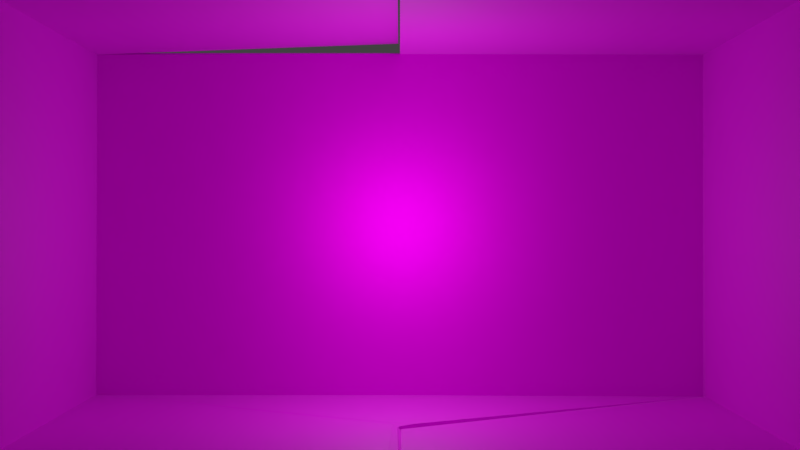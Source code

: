 # Source: Caja.blend  (saved by Blender 2.79.0; exported with 4.5.12 LTS)
import bpy
from mathutils import Matrix  # noqa: F401  (used for matrix-valued properties, if any)

bpy.ops.wm.read_factory_settings(use_empty=True)
scene = bpy.context.scene
scene.name = 'Scene'

# ---- collections
col_collection_1 = bpy.data.collections.new('Collection 1'); scene.collection.children.link(col_collection_1)
col_collection_1.hide_render = True
col_collection_1.hide_viewport = True
col_collection_2 = bpy.data.collections.new('Collection 2'); scene.collection.children.link(col_collection_2)

# ---- images (referenced by path relative to the original .blend; pixels are not part of the script)
import os
ASSET_DIR = os.environ.get("B2B_ASSET_DIR", "")  # directory of the original .blend (textures are referenced by path, not embedded)
HERE = os.path.dirname(os.path.abspath(__file__))  # packed textures are extracted next to this script under _unpacked/

def load_image(name, relpath, width, height, colorspace="sRGB"):
    """Load a texture the original file referenced (path relative to the .blend, or extracted next to this script)."""
    p = next((c for c in (os.path.join(HERE, relpath), os.path.join(ASSET_DIR, relpath)) if relpath and os.path.exists(c)), "")
    if p:
        img = bpy.data.images.load(p, check_existing=True)
        img.name = name
    else:  # same state as the original file: an image datablock whose file is absent (Cycles renders it pink)
        img = bpy.data.images.new(name, width, height)
        img.source = "FILE"
        img.filepath = "//" + (relpath or name)
    img.colorspace_settings.name = colorspace
    return img
img_cajaalbedo_psd_001 = load_image('CajaAlbedo.psd.001', 'CajaAlbedo.psd', 1024, 1024, 'sRGB')
img_cajaheight_psd = load_image('CajaHeight.psd', 'CajaHeight.psd', 1024, 1024, 'sRGB')

# ---- materials (node trees are filled in below, after node groups)
mat_material = bpy.data.materials.new('Material')
mat_material.alpha_threshold = 0.0
mat_material.roughness = 0.5
mat_material.line_color = (0.0, 0.0, 0.0, 1.0)

# ---- material node trees
mat_material.use_nodes = True; mat_material.node_tree.nodes.clear()
_N = mat_material.node_tree.nodes; _L = mat_material.node_tree.links
n0 = _N.new('ShaderNodeOutputMaterial'); n0.name = 'Material Output'; n0.location = (460, 300)
n1 = _N.new('ShaderNodeBsdfDiffuse'); n1.name = 'Diffuse BSDF'; n1.location = (10, 300)
n2 = _N.new('ShaderNodeTexImage'); n2.name = 'Image Texture'; n2.location = (-270, 281)
n2.width = 140
n2.image = img_cajaalbedo_psd_001
n3 = _N.new('ShaderNodeTexImage'); n3.name = 'Image Texture.001'; n3.location = (2, 131)
n3.width = 140
n3.image = img_cajaheight_psd
n4 = _N.new('ShaderNodeMixShader'); n4.name = 'Mix Shader'; n4.location = (240, 359)
n5 = _N.new('ShaderNodeBsdfAnisotropic'); n5.name = 'Glossy BSDF'; n5.location = (14, 471)
n5.distribution = 'GGX'
n5.inputs[1].default_value = 0.5986
n6 = _N.new('ShaderNodeLayerWeight'); n6.name = 'Layer Weight'; n6.location = (30, 630)
n6.inputs[0].default_value = 0.05
n7 = _N.new('ShaderNodeMath'); n7.name = 'Math'; n7.location = (235, 169)
n7.operation = 'SUBTRACT'
n7.inputs[1].default_value = 5.0
n8 = _N.new('ShaderNodeDisplacement'); n8.name = 'Displacement'; n8.location = (0, 0)
n8.inputs[1].default_value = 0.0
n8.inputs[2].default_value = 0.1
_L.new(n1.outputs[0], n4.inputs[1])
_L.new(n2.outputs[0], n1.inputs[0])
_L.new(n3.outputs[0], n7.inputs[0])
_L.new(n4.outputs[0], n0.inputs[0])
_L.new(n5.outputs[0], n4.inputs[2])
_L.new(n6.outputs[1], n4.inputs[0])
_L.new(n7.outputs[0], n8.inputs[0])
_L.new(n8.outputs[0], n0.inputs[2])
n0.is_active_output = True

# ---- world
world_world = bpy.data.worlds.new('World'); scene.world = world_world
world_world.color = (0.05088, 0.05088, 0.05088)
world_world.use_sun_shadow = False
world_world.sun_shadow_jitter_overblur = 0.0
world_world.cycles.sampling_method = 'MANUAL'

# ---- cameras
cam_camera = bpy.data.cameras.new('Camera')
cam_camera.clip_end = 100.0
cam_camera.lens = 35.0
cam_camera.sensor_width = 32.0
cam_camera.sensor_height = 18.0
cam_camera.ortho_scale = 7.314
cam_camera.dof.focus_distance = 0.0
cam_camera_001 = bpy.data.cameras.new('Camera.001')
cam_camera_001.clip_end = 100.0
cam_camera_001.lens = 35.0
cam_camera_001.sensor_width = 32.0
cam_camera_001.sensor_height = 18.0
cam_camera_001.display_size = 2.0
cam_camera_001.dof.focus_distance = 0.0

# ---- lights
light_lamp = bpy.data.lights.new('Lamp', 'POINT')
light_lamp.transmission_factor = 0.0
light_lamp.cutoff_distance = 30.0
light_lamp.energy = 100.0
light_lamp.shadow_buffer_clip_start = 1.001
light_lamp.shadow_soft_size = 0.1
light_lamp.shadow_maximum_resolution = 0.006
light_lamp.use_absolute_resolution = True
light_point = bpy.data.lights.new('Point', 'POINT')
light_point.transmission_factor = 0.0
light_point.energy = 1000.0
light_point.shadow_buffer_clip_start = 0.5
light_point.shadow_soft_size = 0.1
light_point.shadow_maximum_resolution = 0.006
light_point.use_absolute_resolution = True

# ---- meshes
me_cube = bpy.data.meshes.new('Cube')
me_cube.from_pydata([(1.0, 1.0, -1.0), (1.0, -1.0, -1.0), (-1.0, -1.0, -1.0), (-1.0, 1.0, -1.0), (1.0, 1.0, 1.0), (1.0, -1.0, 1.0), (-1.0, -1.0, 1.0), (-1.0, 1.0, 1.0), (1.788e-07, 1.0, -1.0), (0.002958, -0.1551, -1.009), (2.384e-07, 1.0, 1.0), (-5.364e-07, -1.0, 1.0), (7.662e-08, -0.1431, -1.005), (-0.007282, -1.0, 1.074), (-0.007281, 1.0, 1.074), (-0.02573, -1.0, -1.0), (-0.02573, -0.1593, -0.997), (0.002958, -1.0, -1.0), (1.0, 0.9043, -1.0), (0.002958, -0.2604, -1.0), (0.9663, 1.127, -1.045), (-0.03072, -0.02796, -1.045), (-0.9362, 1.0, -1.0), (0.03777, -0.09989, -1.0), (-1.02, 0.8915, -1.024), (-0.02014, -0.2516, -1.024), (-0.04288, -1.0, -1.0), (-0.03279, -0.1332, -1.0), (0.04152, -1.025, -1.064), (0.04153, -0.1847, -1.064)], [], [(7, 6, 13, 14), (0, 4, 5, 1, 18), (2, 6, 7, 3), (10, 8, 22, 3, 7), (4, 0, 8, 10), (4, 10, 11, 5), (0, 18, 19, 9), (2, 3, 27, 26), (0, 23, 22, 8), (0, 9, 21, 20), (19, 18, 1, 17), (3, 12, 25, 24), (22, 23, 12, 3), (15, 16, 29, 28), (26, 27, 16, 15)])
me_cube.materials.append(mat_material)
me_cube.use_remesh_preserve_volume = False
me_cube.use_remesh_preserve_attributes = False
me_cube.use_mirror_vertex_groups = False
me_cube.update()
me_cube_002 = bpy.data.meshes.new('Cube.002')
me_cube_002.from_pydata([(1.0, 1.0, -1.0), (1.0, -1.0, -1.0), (-1.0, -1.0, -1.0), (-1.0, 1.0, -1.0), (1.0, 1.0, 1.0), (1.0, -1.0, 1.0), (-1.0, -1.0, 1.0), (-1.0, 1.0, 1.0), (1.788e-07, 1.0, -1.0), (0.002958, -0.1551, -1.02), (2.384e-07, 1.0, 1.0), (-5.364e-07, -1.0, 1.0), (7.662e-08, -0.1431, -1.005), (-0.007282, -1.0, 1.074), (-0.007281, 1.0, 1.074), (-0.02573, -1.0, -1.0), (-0.02573, -0.1593, -0.997), (0.002958, -1.0, -1.0), (1.0, 0.9043, -1.0), (0.002958, -0.2604, -1.0), (0.9663, 1.127, -1.045), (-0.03072, -0.02796, -1.057), (-0.9362, 1.0, -1.0), (0.03777, -0.09989, -1.0), (-1.02, 0.8915, -1.024), (-0.02014, -0.2516, -1.024), (-0.04288, -1.0, -1.0), (-0.03279, -0.1332, -1.0), (0.04152, -1.025, -1.064), (0.04153, -0.1847, -1.101), (0.9898, 0.9951, -0.9946), (0.9859, -1.0, -0.9859), (-0.9859, -1.0, -0.9859), (-0.9917, 0.9894, -0.9852), (0.9885, 0.9885, 0.9885), (0.9859, -1.0, 0.9859), (-0.9853, -1.0, 0.9864), (-0.9879, 0.9887, 0.9888), (1.788e-07, 0.9859, -0.9859), (0.0005787, -0.1531, -1.0), (2.384e-07, 0.9821, 0.9911), (-5.364e-07, -1.0, 0.98), (-0.00251, -0.1453, -0.9853), (-0.005797, -1.0, 1.054), (-0.005796, 1.0, 1.054), (-0.003839, -1.0, -0.9873), (-0.007995, -0.1593, -0.9832), (0.002958, -1.0, -0.98), (0.9856, 0.9047, -0.9862), (0.002709, -0.2602, -0.98), (0.9609, 1.132, -1.027), (-0.03614, -0.02336, -1.038), (-0.9365, 0.9857, -0.986), (0.0374, -0.1002, -0.98), (-1.024, 0.8882, -1.005), (-0.0238, -0.2549, -1.005), (-0.03152, -1.0, -0.9774), (-0.02046, -0.1332, -0.9773), (0.05548, -1.025, -1.05), (0.05548, -0.1847, -1.087)], [], [(7, 6, 13, 14), (0, 4, 5, 1, 18), (2, 6, 7, 3), (10, 8, 22, 3, 7), (4, 0, 8, 10), (4, 10, 11, 5), (0, 18, 19, 9), (2, 3, 27, 26), (0, 23, 22, 8), (0, 9, 21, 20), (19, 18, 1, 17), (3, 12, 25, 24), (22, 23, 12, 3), (15, 16, 29, 28), (26, 27, 16, 15), (37, 44, 43, 36), (30, 48, 31, 35, 34), (32, 33, 37, 36), (40, 37, 33, 52, 38), (34, 40, 38, 30), (34, 35, 41, 40), (30, 39, 49, 48), (32, 56, 57, 33), (30, 38, 52, 53), (30, 50, 51, 39), (49, 47, 31, 48), (33, 54, 55, 42), (52, 33, 42, 53), (45, 58, 59, 46), (56, 45, 46, 57), (1, 5, 35, 31), (6, 2, 32, 36), (10, 7, 37, 40), (14, 13, 43, 44), (5, 11, 41, 35), (11, 10, 40, 41), (2, 26, 56, 32), (19, 17, 47, 49), (23, 0, 30, 53), (7, 14, 44, 37), (13, 6, 36, 43), (16, 27, 57, 46), (17, 1, 31, 47), (9, 19, 49, 39), (20, 21, 51, 50), (21, 9, 39, 51), (0, 20, 50, 30), (12, 23, 53, 42), (24, 25, 55, 54), (3, 24, 54, 33), (25, 12, 42, 55), (26, 15, 45, 56), (27, 3, 33, 57), (28, 29, 59, 58), (15, 28, 58, 45), (29, 16, 46, 59)])
_uv = me_cube_002.uv_layers.new(name='UVMap')
_uv.uv.foreach_set('vector', [0.0, 0.0, 0.0, 0.0, 0.0, 0.0, 0.0, 0.0, 0.0, 0.0, 0.0, 0.0, 0.0, 0.0, 0.0, 0.0, 0.0, 0.0, 0.0, 0.0, 0.0, 0.0, 0.0, 0.0, 0.0, 0.0, 0.0, 0.0, 0.0, 0.0, 0.0, 0.0, 0.0, 0.0, 0.0, 0.0, 0.0, 0.0, 0.0, 0.0, 0.0, 0.0, 0.0, 0.0, 0.0, 0.0, 0.0, 0.0, 0.0, 0.0, 0.0, 0.0, 0.0, 0.0, 0.0, 0.0, 0.0, 0.0, 0.0, 0.0, 0.0, 0.0, 0.0, 0.0, 0.0, 0.0, 0.0, 0.0, 0.0, 0.0, 0.0, 0.0, 0.0, 0.0, 0.0, 0.0, 0.0, 0.0, 0.0, 0.0, 0.0, 0.0, 0.0, 0.0, 0.0, 0.0, 0.0, 0.0, 0.0, 0.0, 0.0, 0.0, 0.0, 0.0, 0.0, 0.0, 0.0, 0.0, 0.0, 0.0, 0.0, 0.0, 0.0, 0.0, 0.0, 0.0, 0.0, 0.0, 0.0, 0.0, 0.0, 0.0, 0.0, 0.0, 0.0, 0.0, 0.0, 0.0, 0.0, 0.0, 0.0, 0.0, 0.0, 0.0, 0.5481, 0.5263, 0.6988, 0.5261, 0.6949, 0.2199, 0.5446, 0.2218, 0.2436, 0.5379, 0.2423, 0.5203, 0.2399, 0.2492, 0.5252, 0.2459, 0.5289, 0.5336, 0.2426, 0.2249, 0.2459, 0.5295, 0.5481, 0.5263, 0.5446, 0.2218, 0.6276, 0.9693, 0.2721, 0.9688, 0.2707, 0.5692, 0.2906, 0.569, 0.6276, 0.5691, 0.9834, 0.9688, 0.6276, 0.9693, 0.6276, 0.5691, 0.9839, 0.5673, 0.5289, 0.5336, 0.5252, 0.2459, 0.6678, 0.2439, 0.6719, 0.5307, 0.2436, 0.5379, 0.09825, 0.3537, 0.09936, 0.3377, 0.2423, 0.5203, 0.2426, 0.2249, 0.09843, 0.226, 0.09777, 0.3588, 0.2459, 0.5295, 0.04962, 0.9906, 0.03333, 0.6623, 0.01642, 0.352, 0.2232, 0.6373, 0.2436, 0.5379, 0.2372, 0.5596, 0.09094, 0.3741, 0.09825, 0.3537, 0.09936, 0.3377, 0.1077, 0.2382, 0.2399, 0.2492, 0.2423, 0.5203, 0.01477, 0.3338, 0.03204, 0.3191, 0.2493, 0.6111, 0.2304, 0.6225, 0.01642, 0.352, 0.01477, 0.3338, 0.2304, 0.6225, 0.2232, 0.6373, 0.09457, 0.226, 0.07928, 0.2222, 0.07937, 0.3496, 0.09555, 0.3534, 0.09843, 0.226, 0.09457, 0.226, 0.09555, 0.3534, 0.09777, 0.3588, 0.0, 0.0, 0.0, 0.0, 0.0, 0.0, 0.0, 0.0, 0.0, 0.0, 0.0, 0.0, 0.0, 0.0, 0.0, 0.0, 0.0, 0.0, 0.0, 0.0, 0.0, 0.0, 0.0, 0.0, 0.7042, 0.526, 0.7003, 0.2198, 0.6949, 0.2199, 0.6988, 0.5261, 0.0, 0.0, 0.0, 0.0, 0.0, 0.0, 0.0, 0.0, 0.0, 0.0, 0.0, 0.0, 0.0, 0.0, 0.0, 0.0, 0.0, 0.0, 0.0, 0.0, 0.0, 0.0, 0.0, 0.0, 0.0, 0.0, 0.0, 0.0, 0.0, 0.0, 0.0, 0.0, 0.1394, 0.04313, 0.9956, 0.2003, 0.9867, 0.2138, 0.1363, 0.05771, 0.0, 0.0, 0.0, 0.0, 0.0, 0.0, 0.0, 0.0, 0.0, 0.0, 0.0, 0.0, 0.0, 0.0, 0.0, 0.0, 0.0, 0.0, 0.0, 0.0, 0.0, 0.0, 0.0, 0.0, 0.0, 0.0, 0.0, 0.0, 0.0, 0.0, 0.0, 0.0, 0.0, 0.0, 0.0, 0.0, 0.0, 0.0, 0.0, 0.0, 0.0, 0.0, 0.0, 0.0, 0.0, 0.0, 0.0, 0.0, 0.0, 0.0, 0.0, 0.0, 0.0, 0.0, 0.0, 0.0, 0.0, 0.0, 0.0, 0.0, 0.0, 0.0, 0.0, 0.0, 0.09682, 0.03532, 0.1394, 0.04313, 0.1363, 0.05771, 0.09166, 0.04951, 0.0, 0.0, 0.0, 0.0, 0.0, 0.0, 0.0, 0.0, 0.0, 0.0, 0.0, 0.0, 0.0, 0.0, 0.0, 0.0, 0.01542, 0.02037, 0.09682, 0.03532, 0.09166, 0.04951, 0.009354, 0.0344, 0.0, 0.0, 0.0, 0.0, 0.0, 0.0, 0.0, 0.0, 0.0, 0.0, 0.0, 0.0, 0.0, 0.0, 0.0, 0.0, 0.0, 0.0, 0.0, 0.0, 0.0, 0.0, 0.0, 0.0, 0.0, 0.0, 0.0, 0.0, 0.0, 0.0, 0.0, 0.0, 0.0, 0.0, 0.0, 0.0, 0.0, 0.0, 0.0, 0.0])
me_cube_002.materials.append(mat_material)
me_cube_002.use_remesh_preserve_volume = False
me_cube_002.use_remesh_preserve_attributes = False
me_cube_002.use_mirror_vertex_groups = False
me_cube_002.update()

# ---- objects
ob_cube = bpy.data.objects.new('Cube', me_cube)
ob_lamp = bpy.data.objects.new('Lamp', light_lamp)
ob_camera = bpy.data.objects.new('Camera', cam_camera)
ob_camera_001 = bpy.data.objects.new('Camera.001', cam_camera_001)
ob_cube_001 = bpy.data.objects.new('Cube.001', me_cube_002)
ob_point = bpy.data.objects.new('Point', light_point)

# ---- transforms, parenting, visibility, modifiers, constraints
ob_cube.location = (0.0, 0.0, 0.0)
ob_cube.scale = (16.0, 6.288, 9.0)
ob_cube.lock_rotations_4d = False
ob_cube.empty_display_type = 'ARROWS'
ob_cube.lineart.crease_threshold = 0.0
_m = ob_cube.modifiers.new('Solidify', 'SOLIDIFY')
_m.thickness = 0.02
_m.nonmanifold_thickness_mode = 'FIXED'
_m.nonmanifold_merge_threshold = 0.0003
ob_lamp.location = (4.076, 1.005, 5.904)
ob_lamp.rotation_euler = (0.6503, 0.05522, 1.866)
ob_lamp.lock_rotations_4d = False
ob_lamp.empty_display_type = 'ARROWS'
ob_lamp.color = (0.0, 0.0, 0.0, 0.0)
ob_lamp.lineart.crease_threshold = 0.0
ob_camera.location = (0.0, -21.58, -2.9e-06)
ob_camera.rotation_euler = (1.571, -0.0, 0.0)
ob_camera.scale = (1.0, 1.0, 1.0)
ob_camera.lock_rotations_4d = False
ob_camera.empty_display_type = 'ARROWS'
ob_camera.color = (0.0, 0.0, 0.0, 0.0)
ob_camera.display_type = 'WIRE'
ob_camera.lineart.crease_threshold = 0.0
ob_camera_001.location = (0.0, -39.46, 0.0)
ob_camera_001.rotation_euler = (1.571, -0.0, 0.0)
ob_camera_001.scale = (1.0, 1.0, 1.0)
ob_camera_001.lineart.crease_threshold = 0.0
ob_cube_001.location = (0.0, 0.0, 0.0)
ob_cube_001.scale = (16.0, 6.288, 9.0)
ob_cube_001.lock_rotations_4d = False
ob_cube_001.empty_display_type = 'ARROWS'
ob_cube_001.lineart.crease_threshold = 0.0
ob_point.location = (0.0, 0.1232, 0.0)
ob_point.lineart.crease_threshold = 0.0

# ---- collection membership
col_collection_1.objects.link(ob_cube)
col_collection_1.objects.link(ob_lamp)
col_collection_1.objects.link(ob_camera)
col_collection_2.objects.link(ob_camera_001)
col_collection_2.objects.link(ob_cube_001)
col_collection_2.objects.link(ob_point)

# ---- scene / render settings (as saved in the file)
scene.camera = ob_camera_001
scene.frame_start = 1; scene.frame_end = 250; scene.frame_set(1)
scene.render.engine = 'CYCLES'
scene.render.resolution_percentage = 50
scene.render.dither_intensity = 0.0
scene.cycles.use_denoising = False
scene.cycles.samples = 128
scene.cycles.sampling_pattern = 'TABULATED_SOBOL'
scene.cycles.use_adaptive_sampling = False
scene.cycles.use_light_tree = False
scene.cycles.blur_glossy = 0.0
scene.cycles.sample_clamp_indirect = 0.0
scene.view_settings.view_transform = 'Standard'
bpy.context.view_layer.update()
